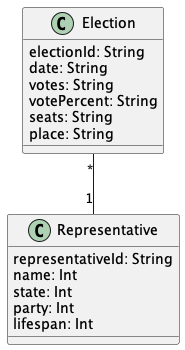

The diagram above was rendered by PlantUML. Its source (embedded in the PNG):
@startuml "ElectionRepresentative"


class Election{
  electionId: String
  date: String
  votes: String
  votePercent: String
  seats: String
  place: String
}

class Representative{
  representativeId: String
  name: Int
  state: Int
  party: Int
  lifespan: Int
}



Election "*" -- "1" Representative


@enduml